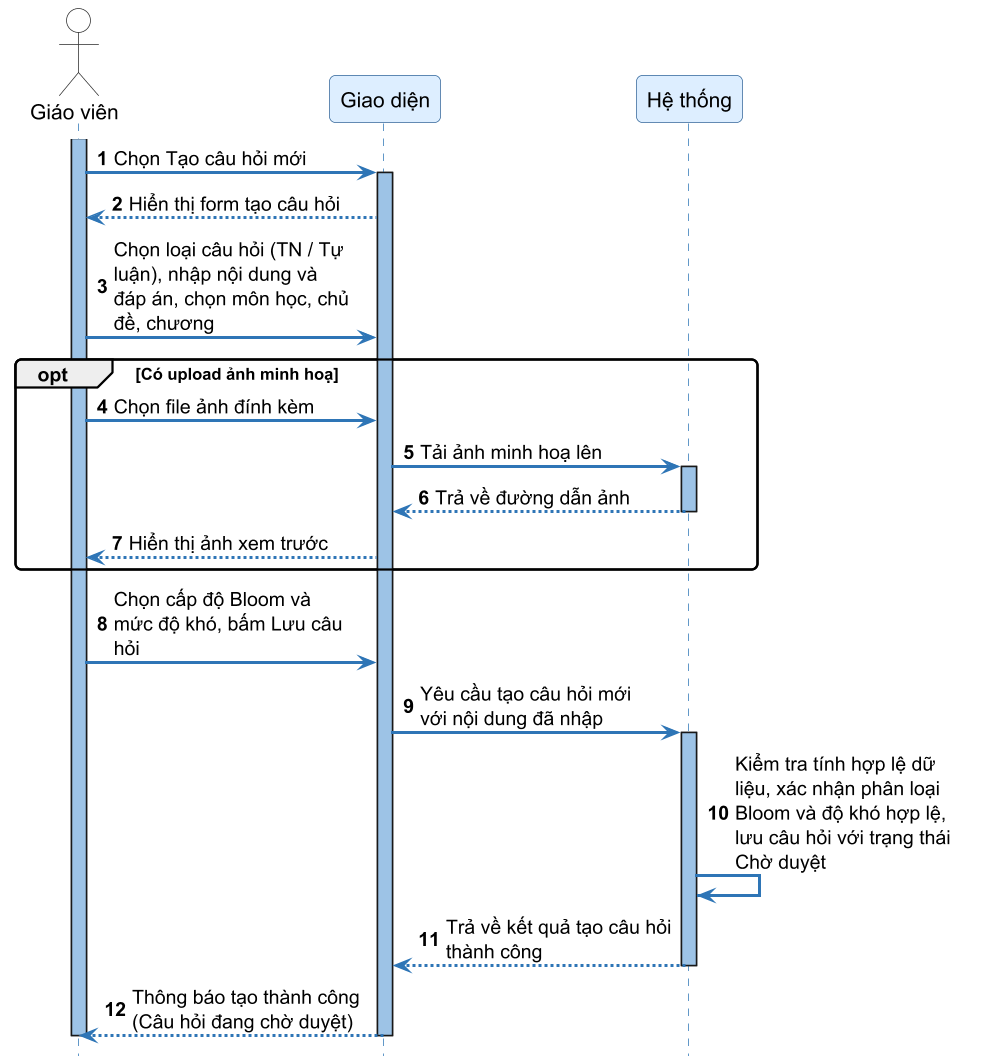

The diagram above was rendered by PlantUML. Its source (embedded in the PNG):
@startuml SD22_tao_cau_hoi
skinparamlocked dpi 144
autonumber
skinparam sequenceArrowThickness 2
skinparam roundcorner 8
skinparam maxmessagesize 160
skinparam sequence {
    ArrowColor #2E75B6
    ActorBorderColor #333333
    LifeLineBorderColor #2E75B6
    LifeLineBackgroundColor #9DC3E6
    ParticipantBorderColor #336699
    ParticipantBackgroundColor #DDEEFF
    ParticipantFontSize 14
    ParticipantFontName "DejaVu Sans"
    ActorBackgroundColor White
    ActorFontName "DejaVu Sans"
    ActorFontSize 14
    NoteBackgroundColor #FFFFCC
    NoteBorderColor #CCCC00
}
skinparam fontname "DejaVu Sans"
hide footbox

actor "Giáo viên" as Teacher
participant "Giao diện" as FE
participant "Hệ thống" as SYS

activate Teacher
Teacher -> FE ++ : Chọn Tạo câu hỏi mới
FE --> Teacher : Hiển thị form tạo câu hỏi

Teacher -> FE : Chọn loại câu hỏi (TN / Tự luận), nhập nội dung và đáp án, chọn môn học, chủ đề, chương

opt Có upload ảnh minh hoạ
    Teacher -> FE : Chọn file ảnh đính kèm
    FE -> SYS ++ : Tải ảnh minh hoạ lên
    SYS --> FE -- : Trả về đường dẫn ảnh
    FE --> Teacher : Hiển thị ảnh xem trước
end

Teacher -> FE : Chọn cấp độ Bloom và mức độ khó, bấm Lưu câu hỏi

FE -> SYS ++ : Yêu cầu tạo câu hỏi mới với nội dung đã nhập
SYS -> SYS : Kiểm tra tính hợp lệ dữ liệu, xác nhận phân loại Bloom và độ khó hợp lệ, lưu câu hỏi với trạng thái Chờ duyệt

SYS --> FE -- : Trả về kết quả tạo câu hỏi thành công
FE --> Teacher : Thông báo tạo thành công\n(Câu hỏi đang chờ duyệt)
deactivate FE
deactivate Teacher

@enduml